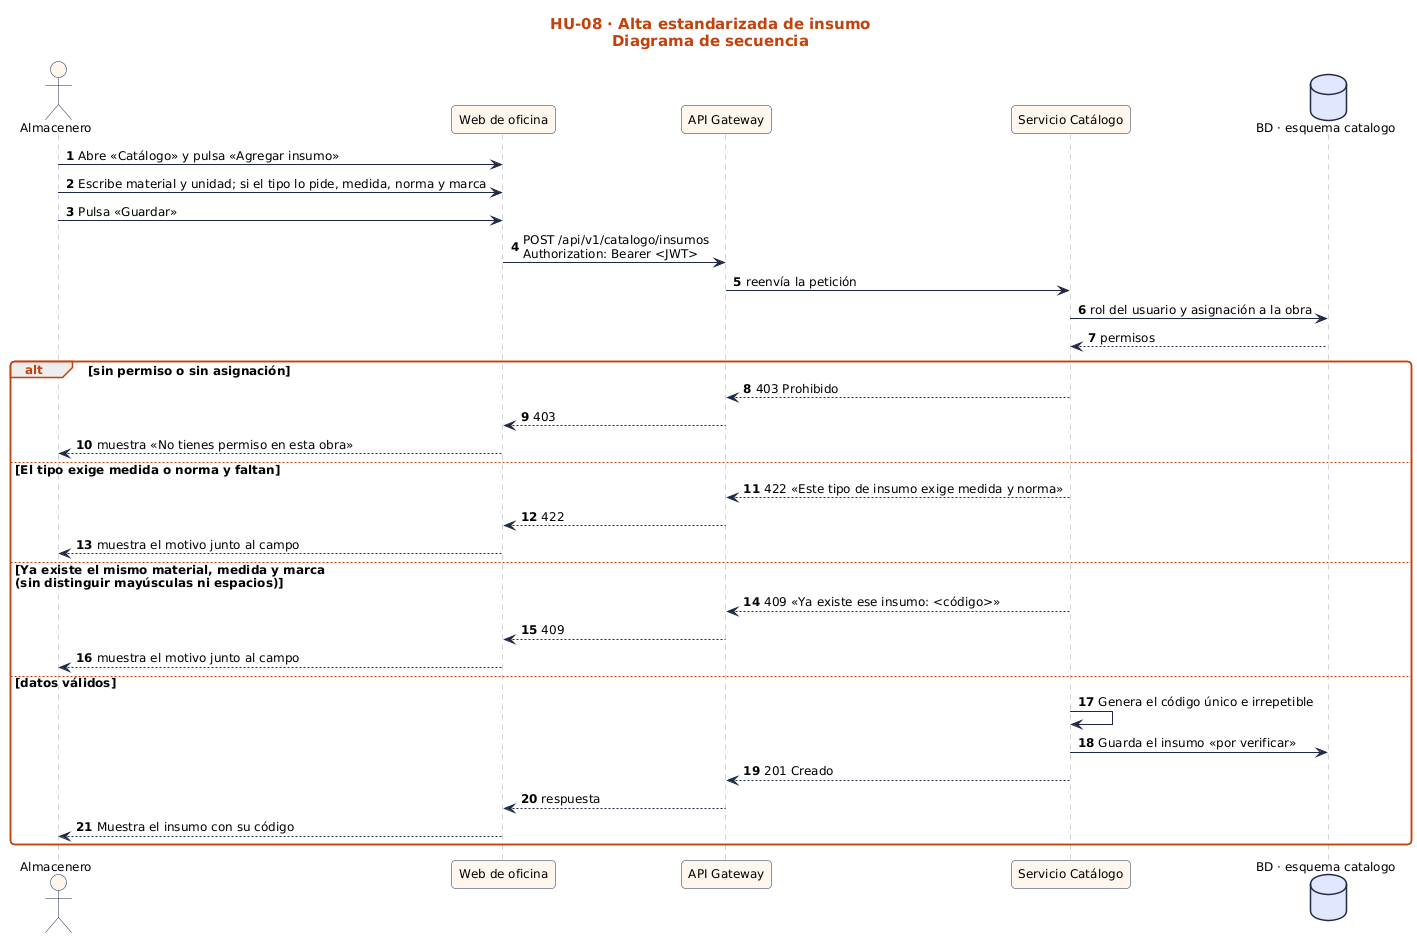

The diagram above was rendered by PlantUML. Its source (embedded in the PNG):
@startuml
!include ../../estilo.iuml
title HU-08 · Alta estandarizada de insumo\nDiagrama de secuencia
autonumber
actor "Almacenero" as U
participant "Web de oficina" as UI
participant "API Gateway" as GW
participant "Servicio Catálogo" as S
database "BD · esquema catalogo" as BD
U -> UI : Abre «Catálogo» y pulsa «Agregar insumo»
U -> UI : Escribe material y unidad; si el tipo lo pide, medida, norma y marca
U -> UI : Pulsa «Guardar»
UI -> GW : POST /api/v1/catalogo/insumos\nAuthorization: Bearer <JWT>
GW -> S : reenvía la petición
S -> BD : rol del usuario y asignación a la obra
BD --> S : permisos
alt sin permiso o sin asignación
  S --> GW : 403 Prohibido
  GW --> UI : 403
  UI --> U : muestra «No tienes permiso en esta obra»
else El tipo exige medida o norma y faltan
  S --> GW : 422 «Este tipo de insumo exige medida y norma»
  GW --> UI : 422
  UI --> U : muestra el motivo junto al campo
else Ya existe el mismo material, medida y marca\n(sin distinguir mayúsculas ni espacios)
  S --> GW : 409 «Ya existe ese insumo: <código>»
  GW --> UI : 409
  UI --> U : muestra el motivo junto al campo
else datos válidos
  S -> S : Genera el código único e irrepetible
  S -> BD : Guarda el insumo «por verificar»
  S --> GW : 201 Creado
  GW --> UI : respuesta
  UI --> U : Muestra el insumo con su código
end
@enduml